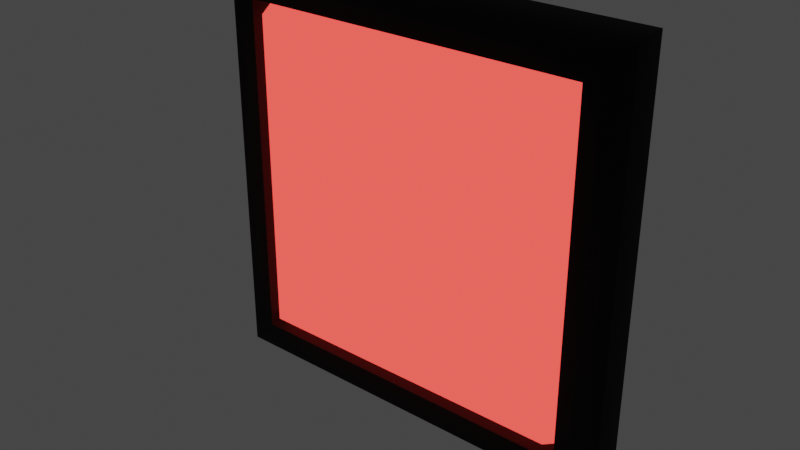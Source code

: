 # Source: PstryczekOFF.blend  (saved by Blender 3.1.7; exported with 4.5.12 LTS)
import bpy
from mathutils import Matrix  # noqa: F401  (used for matrix-valued properties, if any)

bpy.ops.wm.read_factory_settings(use_empty=True)
scene = bpy.context.scene
scene.name = 'Scene'

# ---- collections
col_pstryczek1 = bpy.data.collections.new('Pstryczek1'); scene.collection.children.link(col_pstryczek1)

# ---- materials (node trees are filled in below, after node groups)
mat_material = bpy.data.materials.new('Material')
mat_material.alpha_threshold = 0.0
mat_material.use_transparent_shadow = False
mat_material.line_color = (0.0, 0.0, 0.0, 1.0)
mat_material_001 = bpy.data.materials.new('Material.001')
mat_material_001.use_transparent_shadow = False

# ---- node groups
ng_auto_smooth = bpy.data.node_groups.new('Auto Smooth', 'GeometryNodeTree')
_s = ng_auto_smooth.interface.new_socket(name='Geometry', in_out='OUTPUT', socket_type='NodeSocketGeometry')
_s = ng_auto_smooth.interface.new_socket(name='Geometry', in_out='INPUT', socket_type='NodeSocketGeometry')
_s = ng_auto_smooth.interface.new_socket(name='Angle', in_out='INPUT', socket_type='NodeSocketFloat')
_s.subtype = 'ANGLE'
_s.min_value = 0.0
_s.max_value = 3.142
ng_auto_smooth.is_modifier = True
_N = ng_auto_smooth.nodes; _L = ng_auto_smooth.links
n0 = _N.new('NodeGroupOutput'); n0.name = 'Group Output'; n0.location = (480, -100)
n1 = _N.new('NodeGroupInput'); n1.name = 'Group Input'; n1.location = (-420, -300)
n2 = _N.new('NodeGroupInput'); n2.name = 'Group Input.001'; n2.location = (-60, -100)
n3 = _N.new('GeometryNodeSetShadeSmooth'); n3.name = 'Set Shade Smooth'; n3.location = (120, -100)
n3.domain = 'EDGE'
n4 = _N.new('GeometryNodeSetShadeSmooth'); n4.name = 'Set Shade Smooth.001'; n4.location = (300, -100)
n5 = _N.new('GeometryNodeInputMeshEdgeAngle'); n5.name = 'Edge Angle'; n5.location = (-420, -220)
n6 = _N.new('GeometryNodeInputEdgeSmooth'); n6.name = 'Is Edge Smooth'; n6.location = (-60, -160)
n7 = _N.new('GeometryNodeInputShadeSmooth'); n7.name = 'Is Face Smooth'; n7.location = (-240, -340)
n8 = _N.new('FunctionNodeBooleanMath'); n8.name = 'Boolean Math'; n8.location = (-60, -220)
n9 = _N.new('FunctionNodeCompare'); n9.name = 'Compare'; n9.location = (-240, -180)
n9.operation = 'LESS_EQUAL'
_L.new(n5.outputs[0], n9.inputs[0])
_L.new(n4.outputs[0], n0.inputs[0])
_L.new(n1.outputs[1], n9.inputs[1])
_L.new(n9.outputs[0], n8.inputs[0])
_L.new(n7.outputs[0], n8.inputs[1])
_L.new(n2.outputs[0], n3.inputs[0])
_L.new(n6.outputs[0], n3.inputs[1])
_L.new(n3.outputs[0], n4.inputs[0])
_L.new(n8.outputs[0], n3.inputs[2])
n0.is_active_output = True

# ---- material node trees
mat_material.use_nodes = True; mat_material.node_tree.nodes.clear()
_N = mat_material.node_tree.nodes; _L = mat_material.node_tree.links
n0 = _N.new('ShaderNodeOutputMaterial'); n0.name = 'Material Output'; n0.location = (300, 300)
n1 = _N.new('ShaderNodeBsdfPrincipled'); n1.name = 'Principled BSDF'; n1.location = (10, 300)
n1.distribution = 'GGX'
n1.subsurface_method = 'RANDOM_WALK_SKIN'
n1.inputs[0].default_value = (0.0, 0.0, 0.0, 1.0)
n1.inputs[2].default_value = 1.0
n1.inputs[3].default_value = 1.45
n1.inputs[24].default_value = 0.03465
n1.inputs[27].default_value = (0.0, 0.0, 0.0, 1.0)
n1.inputs[28].default_value = 1.0
_L.new(n1.outputs[0], n0.inputs[0])
n0.is_active_output = True
mat_material_001.use_nodes = True; mat_material_001.node_tree.nodes.clear()
_N = mat_material_001.node_tree.nodes; _L = mat_material_001.node_tree.links
n0 = _N.new('ShaderNodeOutputMaterial'); n0.name = 'Material Output'; n0.location = (300, 300)
n1 = _N.new('ShaderNodeEmission'); n1.name = 'Emission'; n1.location = (10, 300)
n1.inputs[0].default_value = (1.0, 0.05709, 0.04679, 1.0)
n1.inputs[1].default_value = 2.0
_L.new(n1.outputs[0], n0.inputs[0])
n0.is_active_output = True

# ---- world
world_world = bpy.data.worlds.new('World'); scene.world = world_world
world_world.use_nodes = True; world_world.node_tree.nodes.clear()
_N = world_world.node_tree.nodes; _L = world_world.node_tree.links
n0 = _N.new('ShaderNodeOutputWorld'); n0.name = 'World Output'; n0.location = (300, 300)
n1 = _N.new('ShaderNodeBackground'); n1.name = 'Background'; n1.location = (10, 300)
n1.inputs[0].default_value = (0.05088, 0.05088, 0.05088, 1.0)
_L.new(n1.outputs[0], n0.inputs[0])
n0.is_active_output = True
world_world.color = (0.05088, 0.05088, 0.05088)
world_world.use_sun_shadow = False
world_world.sun_shadow_jitter_overblur = 0.0

# ---- meshes
me_cube_001 = bpy.data.meshes.new('Cube.001')
me_cube_001.from_pydata([(-1.0, 0.1724, 0.0), (-1.0, 0.1724, 2.0), (1.0, 0.1724, 0.0), (1.0, 0.1724, 2.0), (-0.8137, -0.007749, 0.1863), (-1.0, 0.1015, 0.0), (-0.9454, 0.006893, 0.05464), (-0.9854, 0.04689, 0.01464), (-0.8137, -0.007749, 1.814), (-1.0, 0.1015, 2.0), (-0.9454, 0.006893, 1.945), (-0.9854, 0.04689, 1.985), (0.8137, -0.007749, 0.1863), (1.0, 0.1015, 0.0), (0.9454, 0.006893, 0.05464), (0.9854, 0.04689, 0.01464), (0.8137, -0.007749, 1.814), (1.0, 0.1015, 2.0), (0.9454, 0.006893, 1.945), (0.9854, 0.04689, 1.985), (-0.8907, -0.007749, 0.1093), (-0.8907, -0.007749, 1.891), (0.8907, -0.007749, 1.891), (0.8907, -0.007749, 0.1093), (-0.7572, -0.007749, 0.2428), (-0.7572, -0.007749, 1.757), (0.7572, -0.007749, 1.757), (0.7572, -0.007749, 0.2428), (-0.8137, 0.1534, 0.1863), (-0.8137, 0.1534, 1.814), (0.8137, 0.1534, 1.814), (0.8137, 0.1534, 0.1863), (-0.6524, -0.06588, 0.3476), (-0.4511, -0.1235, 0.5489), (-0.2954, -0.1453, 0.7046), (-0.6524, -0.06588, 1.652), (-0.2954, -0.1453, 1.295), (-0.4511, -0.1235, 1.451), (0.6524, -0.06588, 1.652), (0.4511, -0.1235, 1.451), (0.2954, -0.1453, 1.295), (0.6524, -0.06588, 0.3476), (0.2954, -0.1453, 0.7046), (0.4511, -0.1235, 0.5489), (-0.05101, -0.1804, 0.949), (-0.1804, -0.1678, 0.8196), (-0.05101, -0.1804, 1.051), (-0.1804, -0.1678, 1.18), (0.05101, -0.1804, 1.051), (0.1804, -0.1678, 1.18), (0.05101, -0.1804, 0.949), (0.1804, -0.1678, 0.8196)], [], [(16, 8, 29, 30), (0, 1, 3, 2), (3, 1, 9, 17), (5, 9, 1, 0), (2, 3, 17, 13), (20, 21, 10, 6), (6, 10, 11, 7), (7, 11, 9, 5), (22, 23, 14, 18), (18, 14, 15, 19), (19, 15, 13, 17), (5, 13, 15, 7), (7, 15, 14, 6), (6, 14, 23, 20), (17, 9, 11, 19), (19, 11, 10, 18), (18, 10, 21, 22), (0, 2, 13, 5), (4, 8, 21, 20), (16, 12, 23, 22), (12, 4, 20, 23), (8, 16, 22, 21), (12, 16, 30, 31), (4, 12, 31, 28), (8, 4, 28, 29), (24, 25, 29, 28), (26, 27, 31, 30), (27, 24, 28, 31), (25, 26, 30, 29), (24, 27, 41, 32), (26, 25, 35, 38), (47, 49, 40, 36), (27, 26, 38, 41), (50, 48, 46, 44), (34, 36, 37, 33), (33, 37, 35, 32), (40, 42, 43, 39), (39, 43, 41, 38), (45, 47, 36, 34), (42, 34, 33, 43), (43, 33, 32, 41), (49, 51, 42, 40), (36, 40, 39, 37), (37, 39, 38, 35), (25, 24, 32, 35), (44, 46, 47, 45), (48, 50, 51, 49), (50, 44, 45, 51), (46, 48, 49, 47), (51, 45, 34, 42)])
me_cube_001.polygons.foreach_set('use_smooth', [True] * 50)
me_cube_001.polygons.foreach_set('material_index', [0, 0, 0, 0, 0, 0, 0, 0, 0, 0, 0, 0, 0, 0, 0, 0, 0, 0, 0, 0, 0, 0, 0, 0, 0, 1, 1, 1, 1, 1, 1, 1, 1, 1, 1, 1, 1, 1, 1, 1, 1, 1, 1, 1, 1, 1, 1, 1, 1, 1])
_uv = me_cube_001.uv_layers.new(name='UVMap')
_uv.uv.foreach_set('vector', [0.6017, 0.7733, 0.6017, 0.9767, 0.6017, 0.9767, 0.6017, 0.7733, 0.375, 0.25, 0.625, 0.25, 0.625, 0.5, 0.375, 0.5, 0.625, 0.5, 0.875, 0.5, 0.875, 0.5983, 0.625, 0.5983, 0.375, 0.1517, 0.625, 0.1517, 0.625, 0.25, 0.375, 0.25, 0.375, 0.5, 0.625, 0.5, 0.625, 0.5983, 0.375, 0.5983, 0.3887, 0.9863, 0.6113, 0.9863, 0.6182, 0.9932, 0.3818, 0.9932, 0.3818, 0.9932, 0.6182, 0.9932, 0.6232, 1.0, 0.3768, 1.0, 0.3768, 0.07584, 0.6232, 0.07584, 0.625, 0.1517, 0.375, 0.1517, 0.6113, 0.7637, 0.3887, 0.7637, 0.3818, 0.7568, 0.6182, 0.7568, 0.6182, 0.7568, 0.3818, 0.7568, 0.3768, 0.6742, 0.6232, 0.6742, 0.6232, 0.6742, 0.3768, 0.6742, 0.375, 0.5983, 0.625, 0.5983, 0.125, 0.5983, 0.375, 0.5983, 0.3732, 0.6742, 0.1268, 0.6742, 0.375, 0.9982, 0.375, 0.7518, 0.3818, 0.7568, 0.3818, 0.9932, 0.3818, 0.9932, 0.3818, 0.7568, 0.3887, 0.7637, 0.3887, 0.9863, 0.625, 0.5983, 0.875, 0.5983, 0.8732, 0.6742, 0.6268, 0.6742, 0.625, 0.7518, 0.625, 0.9982, 0.6182, 0.9932, 0.6182, 0.7568, 0.6182, 0.7568, 0.6182, 0.9932, 0.6113, 0.9863, 0.6113, 0.7637, 0.125, 0.5, 0.375, 0.5, 0.375, 0.5983, 0.125, 0.5983, 0.3983, 0.9767, 0.6017, 0.9767, 0.6113, 0.9863, 0.3887, 0.9863, 0.6017, 0.7733, 0.3983, 0.7733, 0.3887, 0.7637, 0.6113, 0.7637, 0.3983, 0.7733, 0.3983, 0.9767, 0.3887, 0.9863, 0.3887, 0.7637, 0.6017, 0.9767, 0.6017, 0.7733, 0.6113, 0.7637, 0.6113, 0.9863, 0.3983, 0.7733, 0.6017, 0.7733, 0.6017, 0.7733, 0.3983, 0.7733, 0.3983, 0.9767, 0.3983, 0.7733, 0.3983, 0.7733, 0.3983, 0.9767, 0.6017, 0.9767, 0.3983, 0.9767, 0.3983, 0.9767, 0.6017, 0.9767, 0.401, 0.974, 0.599, 0.974, 0.6017, 0.9767, 0.3983, 0.9767, 0.599, 0.776, 0.401, 0.776, 0.3983, 0.7733, 0.6017, 0.7733, 0.401, 0.776, 0.401, 0.974, 0.3983, 0.9767, 0.3983, 0.7733, 0.599, 0.974, 0.599, 0.776, 0.6017, 0.7733, 0.6017, 0.9767, 0.401, 0.974, 0.401, 0.776, 0.401, 0.776, 0.401, 0.974, 0.599, 0.776, 0.599, 0.974, 0.599, 0.974, 0.599, 0.776, 0.5824, 0.9574, 0.5824, 0.7926, 0.5889, 0.7861, 0.5889, 0.9639, 0.401, 0.776, 0.599, 0.776, 0.599, 0.776, 0.401, 0.776, 0.4655, 0.8405, 0.5345, 0.8405, 0.5345, 0.9095, 0.4655, 0.9095, 0.4111, 0.9639, 0.5889, 0.9639, 0.5976, 0.9726, 0.4024, 0.9726, 0.4024, 0.9726, 0.5976, 0.9726, 0.599, 0.974, 0.401, 0.974, 0.5889, 0.7861, 0.4111, 0.7861, 0.4024, 0.7774, 0.5976, 0.7774, 0.5976, 0.7774, 0.4024, 0.7774, 0.401, 0.776, 0.599, 0.776, 0.4176, 0.9574, 0.5824, 0.9574, 0.5889, 0.9639, 0.4111, 0.9639, 0.4111, 0.7861, 0.4111, 0.9639, 0.4024, 0.9726, 0.4024, 0.7774, 0.4024, 0.7774, 0.4024, 0.9726, 0.401, 0.974, 0.401, 0.776, 0.5824, 0.7926, 0.4176, 0.7926, 0.4111, 0.7861, 0.5889, 0.7861, 0.5889, 0.9639, 0.5889, 0.7861, 0.5976, 0.7774, 0.5976, 0.9726, 0.5976, 0.9726, 0.5976, 0.7774, 0.599, 0.776, 0.599, 0.974, 0.599, 0.974, 0.401, 0.974, 0.401, 0.974, 0.599, 0.974, 0.4655, 0.9095, 0.5345, 0.9095, 0.5824, 0.9574, 0.4176, 0.9574, 0.5345, 0.8405, 0.4655, 0.8405, 0.4176, 0.7926, 0.5824, 0.7926, 0.4655, 0.8405, 0.4655, 0.9095, 0.4176, 0.9574, 0.4176, 0.7926, 0.5345, 0.9095, 0.5345, 0.8405, 0.5824, 0.7926, 0.5824, 0.9574, 0.4176, 0.7926, 0.4176, 0.9574, 0.4111, 0.9639, 0.4111, 0.7861])
me_cube_001.materials.append(mat_material)
me_cube_001.materials.append(mat_material_001)
me_cube_001.use_remesh_fix_poles = True
me_cube_001.use_remesh_preserve_attributes = False
me_cube_001.update()

# ---- objects
ob_cube = bpy.data.objects.new('Cube', me_cube_001)

# ---- transforms, parenting, visibility, modifiers, constraints
ob_cube.location = (0.0, 0.0, 0.0)
_m = ob_cube.modifiers.new('Auto Smooth', 'NODES')
_m.node_group = ng_auto_smooth
_gi = [s.identifier for s in ng_auto_smooth.interface.items_tree if s.item_type == 'SOCKET' and s.in_out == 'INPUT']
_m[_gi[1]] = 0.5236  # Angle

# ---- collection membership
col_pstryczek1.objects.link(ob_cube)

# ---- scene / render settings (as saved in the file)
scene.frame_start = 1; scene.frame_end = 250; scene.frame_set(71)
scene.render.engine = 'BLENDER_EEVEE_NEXT'
scene.cycles.sampling_pattern = 'TABULATED_SOBOL'
scene.cycles.use_light_tree = False
scene.view_settings.view_transform = 'Filmic'
bpy.context.view_layer.update()

# ---- added for rendering (the .blend has no active camera): camera
cam_auto = bpy.data.cameras.new('AutoCamera')
cam_auto.lens = 50.0
cam_auto.sensor_width = 36.0
cam_auto.clip_end = 1000.0
ob_auto_camera = bpy.data.objects.new('AutoCamera', cam_auto)
scene.collection.objects.link(ob_auto_camera)
ob_auto_camera.location = (2.6372, -3.16864, 3.10976)
ob_auto_camera.rotation_euler = (1.09748, -7.21219e-08, 0.694738)
scene.camera = ob_auto_camera
bpy.context.view_layer.update()
